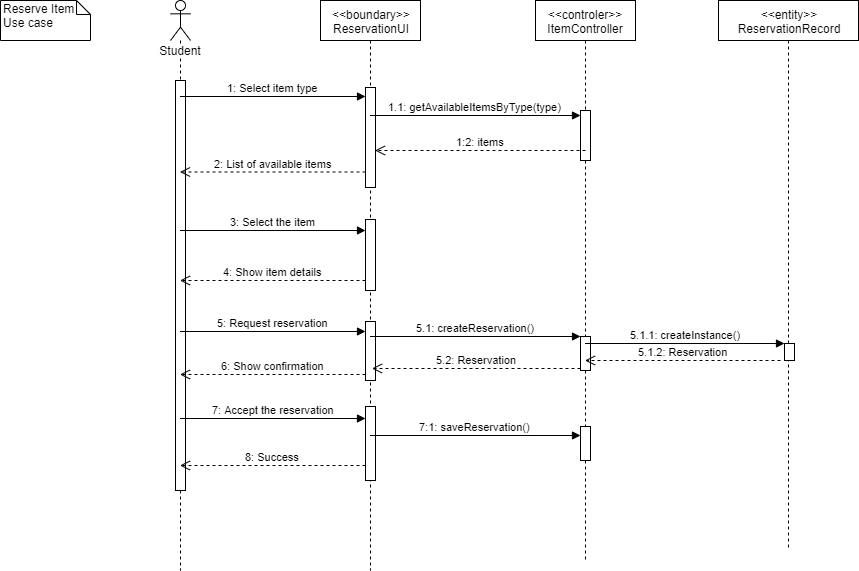

The diagram above was exported from draw.io. Its source (the exported page's mxGraphModel, read from the mxfile embedded in the PNG):
<mxGraphModel dx="868" dy="439" grid="1" gridSize="10" guides="1" tooltips="1" connect="1" arrows="1" fold="1" page="1" pageScale="1" pageWidth="827" pageHeight="1169" math="0" shadow="0">
  <root>
    <mxCell id="9EPVvF--O_wn0Lkiom3h-0" />
    <mxCell id="9EPVvF--O_wn0Lkiom3h-1" parent="9EPVvF--O_wn0Lkiom3h-0" />
    <mxCell id="9EPVvF--O_wn0Lkiom3h-2" value="Student" style="shape=umlLifeline;participant=umlActor;perimeter=lifelinePerimeter;whiteSpace=wrap;html=1;container=1;collapsible=0;recursiveResize=0;verticalAlign=top;spacingTop=36;labelBackgroundColor=#ffffff;outlineConnect=0;" parent="9EPVvF--O_wn0Lkiom3h-1" vertex="1">
      <mxGeometry x="190" y="70" width="20" height="570" as="geometry" />
    </mxCell>
    <mxCell id="IZ3eDu2fynIxQ4PFg38J-0" value="" style="html=1;points=[];perimeter=orthogonalPerimeter;" parent="9EPVvF--O_wn0Lkiom3h-2" vertex="1">
      <mxGeometry x="5" y="80" width="10" height="410" as="geometry" />
    </mxCell>
    <mxCell id="9EPVvF--O_wn0Lkiom3h-3" value="&amp;lt;&amp;lt;boundary&amp;gt;&amp;gt;&lt;br&gt;ReservationUI" style="shape=umlLifeline;perimeter=lifelinePerimeter;whiteSpace=wrap;html=1;container=1;collapsible=0;recursiveResize=0;outlineConnect=0;" parent="9EPVvF--O_wn0Lkiom3h-1" vertex="1">
      <mxGeometry x="340" y="70" width="100" height="570" as="geometry" />
    </mxCell>
    <mxCell id="9EPVvF--O_wn0Lkiom3h-4" value="" style="html=1;points=[];perimeter=orthogonalPerimeter;" parent="9EPVvF--O_wn0Lkiom3h-3" vertex="1">
      <mxGeometry x="45" y="87" width="10" height="100" as="geometry" />
    </mxCell>
    <mxCell id="Qno9W2bIyIgXXDgAZTKx-0" value="" style="html=1;points=[];perimeter=orthogonalPerimeter;" parent="9EPVvF--O_wn0Lkiom3h-3" vertex="1">
      <mxGeometry x="45" y="219" width="10" height="71" as="geometry" />
    </mxCell>
    <mxCell id="Qno9W2bIyIgXXDgAZTKx-3" value="" style="html=1;points=[];perimeter=orthogonalPerimeter;" parent="9EPVvF--O_wn0Lkiom3h-3" vertex="1">
      <mxGeometry x="45" y="321" width="10" height="59" as="geometry" />
    </mxCell>
    <mxCell id="Qno9W2bIyIgXXDgAZTKx-6" value="" style="html=1;points=[];perimeter=orthogonalPerimeter;" parent="9EPVvF--O_wn0Lkiom3h-3" vertex="1">
      <mxGeometry x="45" y="406" width="10" height="74" as="geometry" />
    </mxCell>
    <mxCell id="9EPVvF--O_wn0Lkiom3h-5" value="1: Select item type" style="html=1;verticalAlign=bottom;endArrow=block;entryX=0;entryY=0;" parent="9EPVvF--O_wn0Lkiom3h-1" edge="1">
      <mxGeometry relative="1" as="geometry">
        <mxPoint x="199.5" y="166" as="sourcePoint" />
        <mxPoint x="385" y="166" as="targetPoint" />
      </mxGeometry>
    </mxCell>
    <mxCell id="9EPVvF--O_wn0Lkiom3h-7" value="&amp;lt;&amp;lt;controler&amp;gt;&amp;gt;&lt;br&gt;ItemController" style="shape=umlLifeline;perimeter=lifelinePerimeter;whiteSpace=wrap;html=1;container=1;collapsible=0;recursiveResize=0;outlineConnect=0;" parent="9EPVvF--O_wn0Lkiom3h-1" vertex="1">
      <mxGeometry x="555" y="70" width="100" height="560" as="geometry" />
    </mxCell>
    <mxCell id="rJgbk9yWbka1eZn2j2Cb-0" value="" style="html=1;points=[];perimeter=orthogonalPerimeter;" parent="9EPVvF--O_wn0Lkiom3h-7" vertex="1">
      <mxGeometry x="45" y="110" width="10" height="50" as="geometry" />
    </mxCell>
    <mxCell id="Tki1RrUXO9ZYARrXLez7-0" value="" style="html=1;points=[];perimeter=orthogonalPerimeter;" parent="9EPVvF--O_wn0Lkiom3h-7" vertex="1">
      <mxGeometry x="45" y="426" width="10" height="34" as="geometry" />
    </mxCell>
    <mxCell id="qdqGxBUyVbGmFhgnz8Sq-0" value="" style="html=1;points=[];perimeter=orthogonalPerimeter;" parent="9EPVvF--O_wn0Lkiom3h-7" vertex="1">
      <mxGeometry x="45" y="336" width="10" height="34" as="geometry" />
    </mxCell>
    <mxCell id="rJgbk9yWbka1eZn2j2Cb-1" value="1.1: getAvailableItemsByType(type)" style="html=1;verticalAlign=bottom;endArrow=block;entryX=0;entryY=0;" parent="9EPVvF--O_wn0Lkiom3h-1" edge="1">
      <mxGeometry relative="1" as="geometry">
        <mxPoint x="389.5" y="185" as="sourcePoint" />
        <mxPoint x="600" y="185" as="targetPoint" />
      </mxGeometry>
    </mxCell>
    <mxCell id="9EPVvF--O_wn0Lkiom3h-6" value="2: List of available items" style="html=1;verticalAlign=bottom;endArrow=open;dashed=1;endSize=8;exitX=0;exitY=0.95;" parent="9EPVvF--O_wn0Lkiom3h-1" edge="1">
      <mxGeometry relative="1" as="geometry">
        <mxPoint x="199.5" y="241.5" as="targetPoint" />
        <mxPoint x="385" y="241.5" as="sourcePoint" />
      </mxGeometry>
    </mxCell>
    <mxCell id="rJgbk9yWbka1eZn2j2Cb-2" value="1:2: items" style="html=1;verticalAlign=bottom;endArrow=open;dashed=1;endSize=8;exitX=0;exitY=0.95;" parent="9EPVvF--O_wn0Lkiom3h-1" edge="1">
      <mxGeometry relative="1" as="geometry">
        <mxPoint x="394.5" y="220" as="targetPoint" />
        <mxPoint x="605" y="220" as="sourcePoint" />
      </mxGeometry>
    </mxCell>
    <mxCell id="Qno9W2bIyIgXXDgAZTKx-1" value="3: Select the item" style="html=1;verticalAlign=bottom;endArrow=block;entryX=0;entryY=0;" parent="9EPVvF--O_wn0Lkiom3h-1" edge="1">
      <mxGeometry relative="1" as="geometry">
        <mxPoint x="199.5" y="300.0000000000001" as="sourcePoint" />
        <mxPoint x="385" y="300.0000000000001" as="targetPoint" />
      </mxGeometry>
    </mxCell>
    <mxCell id="Qno9W2bIyIgXXDgAZTKx-2" value="4: Show item details" style="html=1;verticalAlign=bottom;endArrow=open;dashed=1;endSize=8;exitX=0;exitY=0.95;" parent="9EPVvF--O_wn0Lkiom3h-1" edge="1">
      <mxGeometry relative="1" as="geometry">
        <mxPoint x="199.5" y="350" as="targetPoint" />
        <mxPoint x="385" y="350" as="sourcePoint" />
      </mxGeometry>
    </mxCell>
    <mxCell id="Qno9W2bIyIgXXDgAZTKx-4" value="5: Request reservation" style="html=1;verticalAlign=bottom;endArrow=block;entryX=0;entryY=0;" parent="9EPVvF--O_wn0Lkiom3h-1" edge="1">
      <mxGeometry relative="1" as="geometry">
        <mxPoint x="199.5" y="401.0000000000001" as="sourcePoint" />
        <mxPoint x="385" y="401.0000000000001" as="targetPoint" />
      </mxGeometry>
    </mxCell>
    <mxCell id="Qno9W2bIyIgXXDgAZTKx-5" value="6: Show confirmation" style="html=1;verticalAlign=bottom;endArrow=open;dashed=1;endSize=8;exitX=0;exitY=0.95;" parent="9EPVvF--O_wn0Lkiom3h-1" edge="1">
      <mxGeometry relative="1" as="geometry">
        <mxPoint x="199.5" y="444" as="targetPoint" />
        <mxPoint x="385" y="444" as="sourcePoint" />
      </mxGeometry>
    </mxCell>
    <mxCell id="Qno9W2bIyIgXXDgAZTKx-7" value="7: Accept the reservation" style="html=1;verticalAlign=bottom;endArrow=block;entryX=0;entryY=0;" parent="9EPVvF--O_wn0Lkiom3h-1" edge="1">
      <mxGeometry relative="1" as="geometry">
        <mxPoint x="199.5" y="488.0000000000001" as="sourcePoint" />
        <mxPoint x="385" y="488.0000000000001" as="targetPoint" />
      </mxGeometry>
    </mxCell>
    <mxCell id="Qno9W2bIyIgXXDgAZTKx-8" value="8: Success" style="html=1;verticalAlign=bottom;endArrow=open;dashed=1;endSize=8;exitX=0;exitY=0.95;" parent="9EPVvF--O_wn0Lkiom3h-1" edge="1">
      <mxGeometry relative="1" as="geometry">
        <mxPoint x="199.5" y="535" as="targetPoint" />
        <mxPoint x="385" y="535" as="sourcePoint" />
      </mxGeometry>
    </mxCell>
    <mxCell id="IZ3eDu2fynIxQ4PFg38J-1" value="Reserve Item Use case" style="shape=note;whiteSpace=wrap;html=1;size=14;verticalAlign=top;align=left;spacingTop=-6;" parent="9EPVvF--O_wn0Lkiom3h-1" vertex="1">
      <mxGeometry x="20" y="70" width="90" height="40" as="geometry" />
    </mxCell>
    <mxCell id="Tki1RrUXO9ZYARrXLez7-1" value="7:1: saveReservation()" style="html=1;verticalAlign=bottom;endArrow=block;entryX=0;entryY=0;" parent="9EPVvF--O_wn0Lkiom3h-1" edge="1">
      <mxGeometry relative="1" as="geometry">
        <mxPoint x="389.5" y="505" as="sourcePoint" />
        <mxPoint x="600" y="505" as="targetPoint" />
      </mxGeometry>
    </mxCell>
    <mxCell id="qdqGxBUyVbGmFhgnz8Sq-1" value="5.1: createReservation()" style="html=1;verticalAlign=bottom;endArrow=block;entryX=0;entryY=0;" parent="9EPVvF--O_wn0Lkiom3h-1" target="qdqGxBUyVbGmFhgnz8Sq-0" edge="1">
      <mxGeometry relative="1" as="geometry">
        <mxPoint x="389.5" y="406.0000000000001" as="sourcePoint" />
      </mxGeometry>
    </mxCell>
    <mxCell id="qdqGxBUyVbGmFhgnz8Sq-3" value="&amp;lt;&amp;lt;entity&amp;gt;&amp;gt;&lt;br&gt;ReservationRecord" style="shape=umlLifeline;perimeter=lifelinePerimeter;whiteSpace=wrap;html=1;container=1;collapsible=0;recursiveResize=0;outlineConnect=0;" parent="9EPVvF--O_wn0Lkiom3h-1" vertex="1">
      <mxGeometry x="738" y="70" width="140" height="550" as="geometry" />
    </mxCell>
    <mxCell id="qdqGxBUyVbGmFhgnz8Sq-4" value="" style="html=1;points=[];perimeter=orthogonalPerimeter;" parent="qdqGxBUyVbGmFhgnz8Sq-3" vertex="1">
      <mxGeometry x="66" y="343" width="10" height="17" as="geometry" />
    </mxCell>
    <mxCell id="qdqGxBUyVbGmFhgnz8Sq-5" value="5.1.1: createInstance()" style="html=1;verticalAlign=bottom;endArrow=block;entryX=0;entryY=0;" parent="9EPVvF--O_wn0Lkiom3h-1" source="9EPVvF--O_wn0Lkiom3h-7" target="qdqGxBUyVbGmFhgnz8Sq-4" edge="1">
      <mxGeometry relative="1" as="geometry">
        <mxPoint x="738" y="420.5" as="sourcePoint" />
      </mxGeometry>
    </mxCell>
    <mxCell id="qdqGxBUyVbGmFhgnz8Sq-7" value="5.1.2: Reservation" style="html=1;verticalAlign=bottom;endArrow=open;dashed=1;endSize=8;" parent="9EPVvF--O_wn0Lkiom3h-1" target="9EPVvF--O_wn0Lkiom3h-7" edge="1">
      <mxGeometry relative="1" as="geometry">
        <mxPoint x="800" y="430" as="sourcePoint" />
        <mxPoint x="720" y="430" as="targetPoint" />
      </mxGeometry>
    </mxCell>
    <mxCell id="qdqGxBUyVbGmFhgnz8Sq-8" value="5.2: Reservation" style="html=1;verticalAlign=bottom;endArrow=open;dashed=1;endSize=8;" parent="9EPVvF--O_wn0Lkiom3h-1" edge="1">
      <mxGeometry relative="1" as="geometry">
        <mxPoint x="600" y="438" as="sourcePoint" />
        <mxPoint x="391.5" y="438" as="targetPoint" />
      </mxGeometry>
    </mxCell>
  </root>
</mxGraphModel>